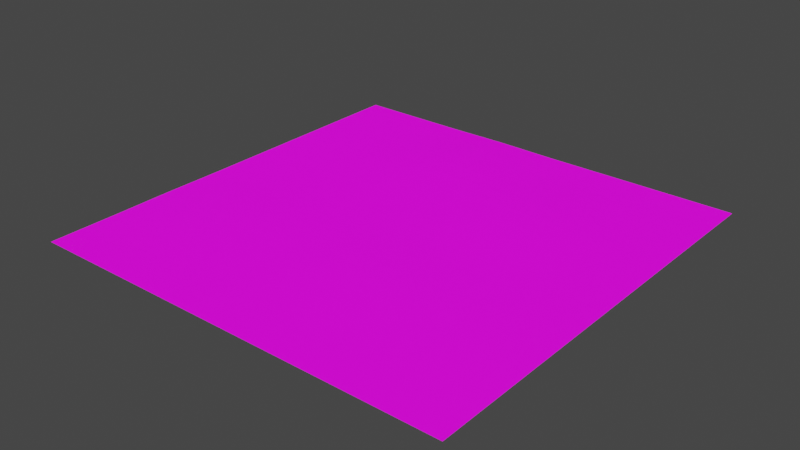 # Source: ground.blend  (saved by Blender 3.2.14; exported with 4.5.12 LTS)
import bpy
from mathutils import Matrix  # noqa: F401  (used for matrix-valued properties, if any)

bpy.ops.wm.read_factory_settings(use_empty=True)
scene = bpy.context.scene
scene.name = 'Scene'

# ---- collections
col_collection = bpy.data.collections.new('Collection'); scene.collection.children.link(col_collection)

# ---- images (referenced by path relative to the original .blend; pixels are not part of the script)
import os
ASSET_DIR = os.environ.get("B2B_ASSET_DIR", "")  # directory of the original .blend (textures are referenced by path, not embedded)
HERE = os.path.dirname(os.path.abspath(__file__))  # packed textures are extracted next to this script under _unpacked/

def load_image(name, relpath, width, height, colorspace="sRGB"):
    """Load a texture the original file referenced (path relative to the .blend, or extracted next to this script)."""
    p = next((c for c in (os.path.join(HERE, relpath), os.path.join(ASSET_DIR, relpath)) if relpath and os.path.exists(c)), "")
    if p:
        img = bpy.data.images.load(p, check_existing=True)
        img.name = name
    else:  # same state as the original file: an image datablock whose file is absent (Cycles renders it pink)
        img = bpy.data.images.new(name, width, height)
        img.source = "FILE"
        img.filepath = "//" + (relpath or name)
    img.colorspace_settings.name = colorspace
    return img
img_soil_base_png = load_image('soil_base.png', 'soil_base.png', 1024, 1024, 'sRGB')
img_soil_normal_png = load_image('soil_normal.png', 'soil_normal.png', 1024, 1024, 'sRGB')

# ---- materials (node trees are filled in below, after node groups)
mat_dust = bpy.data.materials.new('Dust')
mat_dust.use_transparent_shadow = False

# ---- material node trees
mat_dust.use_nodes = True; mat_dust.node_tree.nodes.clear()
_N = mat_dust.node_tree.nodes; _L = mat_dust.node_tree.links
n0 = _N.new('ShaderNodeBsdfPrincipled'); n0.name = 'Principled BSDF'; n0.location = (10, 300)
n0.distribution = 'GGX'
n0.subsurface_method = 'RANDOM_WALK_SKIN'
n0.inputs[2].default_value = 0.9333
n0.inputs[3].default_value = 1.45
n0.inputs[13].default_value = 0.1583
n0.inputs[27].default_value = (0.0, 0.0, 0.0, 1.0)
n0.inputs[28].default_value = 1.0
n1 = _N.new('ShaderNodeOutputMaterial'); n1.name = 'Material Output'; n1.location = (300, 300)
n2 = _N.new('ShaderNodeTexImage'); n2.name = 'Image Texture'; n2.location = (-280, 280)
n2.image = img_soil_base_png
n3 = _N.new('ShaderNodeNormalMap'); n3.name = 'Normal Map'; n3.location = (-331, -92)
n4 = _N.new('ShaderNodeTexImage'); n4.name = 'Image Texture.001'; n4.location = (-783, -55)
n4.image = img_soil_normal_png
_L.new(n0.outputs[0], n1.inputs[0])
_L.new(n2.outputs[0], n0.inputs[0])
_L.new(n4.outputs[0], n3.inputs[1])
_L.new(n3.outputs[0], n0.inputs[5])
n1.is_active_output = True

# ---- world
world_world = bpy.data.worlds.new('World'); scene.world = world_world
world_world.use_nodes = True; world_world.node_tree.nodes.clear()
_N = world_world.node_tree.nodes; _L = world_world.node_tree.links
n0 = _N.new('ShaderNodeOutputWorld'); n0.name = 'World Output'; n0.location = (300, 300)
n1 = _N.new('ShaderNodeBackground'); n1.name = 'Background'; n1.location = (10, 300)
n1.inputs[0].default_value = (0.05088, 0.05088, 0.05088, 1.0)
_L.new(n1.outputs[0], n0.inputs[0])
n0.is_active_output = True
world_world.color = (0.05088, 0.05088, 0.05088)
world_world.use_sun_shadow = False
world_world.sun_shadow_jitter_overblur = 0.0

# ---- meshes
me_ground = bpy.data.meshes.new('ground')
me_ground.from_pydata([(-20.0, -20.0, 0.0), (-16.0, -20.0, 0.0), (-12.0, -20.0, 0.0), (-8.0, -20.0, 0.0), (-4.0, -20.0, 0.0), (-7.882e-09, -20.0, 0.0), (4.0, -20.0, 0.0), (8.0, -20.0, 0.0), (12.0, -20.0, 0.0), (16.0, -20.0, 0.0), (20.0, -20.0, 0.0), (-20.0, -16.0, 0.0), (-16.0, -16.0, 0.008492), (-12.0, -16.0, 0.03303), (-8.0, -16.0, 0.008492), (-4.0, -16.0, 0.0), (-7.882e-09, -16.0, 0.003882), (4.0, -16.0, 0.007633), (8.0, -16.0, -0.01604), (12.0, -16.0, -0.004312), (16.0, -16.0, 0.0), (20.0, -16.0, 0.0), (-20.0, -12.0, 0.008492), (-16.0, -12.0, 0.1389), (-12.0, -12.0, 0.2281), (-8.0, -12.0, 0.1389), (-4.0, -12.0, 0.01669), (-7.882e-09, -12.0, 0.1098), (4.0, -12.0, 0.1537), (8.0, -12.0, 0.06769), (12.0, -12.0, -0.01604), (16.0, -12.0, 0.0), (20.0, -12.0, 0.0), (-20.0, -8.0, 0.03303), (-16.0, -8.0, 0.2281), (-12.0, -8.0, 0.3568), (-8.0, -8.0, 0.2281), (-4.0, -8.0, 0.0649), (-7.882e-09, -8.0, 0.1958), (4.0, -8.0, 0.278), (8.0, -8.0, 0.1417), (12.0, -8.0, -0.004387), (16.0, -8.0, 0.0), (20.0, -8.0, 0.0), (-20.0, -4.0, 0.008492), (-16.0, -4.0, 0.1389), (-12.0, -4.0, 0.2281), (-8.0, -4.0, 0.1389), (-4.0, -4.0, 0.01669), (-7.882e-09, -4.0, 0.1298), (4.0, -4.0, 0.1659), (8.0, -4.0, 0.01339), (12.0, -4.0, -0.09257), (16.0, -4.0, -0.02999), (20.0, -4.0, 0.0), (-20.0, -4.256e-07, 0.0), (-16.0, -4.256e-07, 0.008492), (-12.0, -4.256e-07, 0.03303), (-8.0, -4.256e-07, 0.008492), (-4.0, -4.256e-07, 0.0), (-7.882e-09, -4.256e-07, 0.008196), (4.0, -4.256e-07, 0.006575), (8.0, -4.256e-07, -0.1111), (12.0, -4.256e-07, -0.1514), (16.0, -4.256e-07, -0.05747), (20.0, -4.256e-07, 0.0), (-20.0, 4.0, 0.0), (-16.0, 4.0, 0.0), (-12.0, 4.0, 0.0), (-8.0, 4.0, 0.01402), (-4.0, 4.0, 0.05451), (-7.882e-09, 4.0, 0.09426), (4.0, 4.0, 0.2282), (8.0, 4.0, 0.1618), (12.0, 4.0, -0.01619), (16.0, 4.0, -0.02999), (20.0, 4.0, 0.0), (-20.0, 8.0, 0.0), (-16.0, 8.0, 0.0), (-12.0, 8.0, 0.01402), (-8.0, 8.0, 0.2293), (-4.0, 8.0, 0.3764), (-7.882e-09, 8.0, 0.3828), (4.0, 8.0, 0.4192), (8.0, 8.0, 0.3933), (12.0, 8.0, 0.1418), (16.0, 8.0, 0.0), (20.0, 8.0, 0.0), (-20.0, 12.0, 0.0), (-16.0, 12.0, 0.0), (-12.0, 12.0, 0.05451), (-8.0, 12.0, 0.3764), (-4.0, 12.0, 0.5889), (-7.882e-09, 12.0, 0.4562), (4.0, 12.0, 0.3126), (8.0, 12.0, 0.2581), (12.0, 12.0, 0.08024), (16.0, 12.0, 0.0), (20.0, 12.0, 0.0), (-20.0, 16.0, 0.0), (-16.0, 16.0, 0.0), (-12.0, 16.0, 0.01402), (-8.0, 16.0, 0.2293), (-4.0, 16.0, 0.3764), (-7.882e-09, 16.0, 0.2293), (4.0, 16.0, 0.04618), (8.0, 16.0, 0.03216), (12.0, 16.0, 0.0), (16.0, 16.0, 0.0), (20.0, 16.0, 0.0), (-20.0, 20.0, 0.0), (-16.0, 20.0, 0.0), (-12.0, 20.0, 0.0), (-8.0, 20.0, 0.01402), (-4.0, 20.0, 0.05451), (-7.882e-09, 20.0, 0.01402), (4.0, 20.0, 0.0), (8.0, 20.0, 0.0), (12.0, 20.0, 0.0), (16.0, 20.0, 0.0), (20.0, 20.0, 0.0), (-20.0, -18.0, 0.0), (-18.0, -20.0, 0.0), (-16.0, -18.0, 0.0), (-18.0, -16.0, 0.0), (-14.0, -20.0, 0.0), (-12.0, -18.0, 0.0), (-14.0, -16.0, 0.02529), (-10.0, -20.0, 0.0), (-8.0, -18.0, 0.0), (-10.0, -16.0, 0.02529), (-6.0, -20.0, 0.0), (-4.0, -18.0, 0.0), (-6.0, -16.0, 0.0), (-2.0, -20.0, 0.0), (-7.882e-09, -18.0, 0.0), (-2.0, -16.0, 0.0), (2.0, -20.0, 0.0), (4.0, -18.0, -0.005854), (2.0, -16.0, 0.009769), (6.0, -20.0, 0.0), (8.0, -18.0, -0.005854), (6.0, -16.0, -0.003666), (10.0, -20.0, 0.0), (12.0, -18.0, 0.0), (10.0, -16.0, -0.01463), (14.0, -20.0, 0.0), (16.0, -18.0, 0.0), (14.0, -16.0, 0.0), (18.0, -20.0, 0.0), (20.0, -18.0, 0.0), (18.0, -16.0, 0.0), (-20.0, -14.0, 0.0), (-16.0, -14.0, 0.0631), (-18.0, -12.0, 0.0631), (-12.0, -14.0, 0.1209), (-14.0, -12.0, 0.2029), (-8.0, -14.0, 0.0631), (-10.0, -12.0, 0.2029), (-4.0, -14.0, 0.0), (-6.0, -12.0, 0.0631), (-7.882e-09, -14.0, 0.04625), (-2.0, -12.0, 0.05504), (4.0, -14.0, 0.06951), (2.0, -12.0, 0.1487), (8.0, -14.0, 0.01374), (6.0, -12.0, 0.1217), (12.0, -14.0, -0.01463), (10.0, -12.0, 0.01374), (16.0, -14.0, 0.0), (14.0, -12.0, -0.005854), (20.0, -14.0, 0.0), (18.0, -12.0, 0.0), (-20.0, -10.0, 0.02529), (-16.0, -10.0, 0.2029), (-18.0, -8.0, 0.1209), (-12.0, -10.0, 0.3187), (-14.0, -8.0, 0.3187), (-8.0, -10.0, 0.2029), (-10.0, -8.0, 0.3187), (-4.0, -10.0, 0.0497), (-6.0, -8.0, 0.1209), (-7.882e-09, -10.0, 0.1677), (-2.0, -8.0, 0.1108), (4.0, -10.0, 0.2334), (2.0, -8.0, 0.2603), (8.0, -10.0, 0.1217), (6.0, -8.0, 0.2294), (12.0, -10.0, -0.003666), (10.0, -8.0, 0.05382), (16.0, -10.0, 0.0), (14.0, -8.0, -0.00989), (20.0, -10.0, 0.0), (18.0, -8.0, 0.0), (-20.0, -6.0, 0.02529), (-16.0, -6.0, 0.2029), (-18.0, -4.0, 0.0631), (-12.0, -6.0, 0.3187), (-14.0, -4.0, 0.2029), (-8.0, -6.0, 0.2029), (-10.0, -4.0, 0.2029), (-4.0, -6.0, 0.0497), (-6.0, -4.0, 0.0631), (-7.882e-09, -6.0, 0.1812), (-2.0, -4.0, 0.0609), (4.0, -6.0, 0.2515), (2.0, -4.0, 0.1772), (8.0, -6.0, 0.09907), (6.0, -4.0, 0.1018), (12.0, -6.0, -0.03985), (10.0, -4.0, -0.06214), (16.0, -6.0, -0.008861), (14.0, -4.0, -0.06603), (20.0, -6.0, 0.0), (18.0, -4.0, -0.004036), (-20.0, -2.0, 0.0), (-16.0, -2.0, 0.0631), (-18.0, -4.256e-07, 0.0), (-12.0, -2.0, 0.1209), (-14.0, -4.256e-07, 0.02529), (-8.0, -2.0, 0.0631), (-10.0, -4.256e-07, 0.02529), (-4.0, -2.0, 0.0), (-6.0, -4.256e-07, 0.0), (-7.882e-09, -2.0, 0.0609), (-2.0, -4.256e-07, 0.0), (4.0, -2.0, 0.06123), (2.0, -4.256e-07, 0.01951), (8.0, -2.0, -0.08062), (6.0, -4.256e-07, -0.04198), (12.0, -2.0, -0.1357), (10.0, -4.256e-07, -0.1588), (16.0, -2.0, -0.04962), (14.0, -4.256e-07, -0.1084), (20.0, -2.0, 0.0), (18.0, -4.256e-07, -0.0157), (-20.0, 2.0, 0.0), (-16.0, 2.0, 0.0), (-18.0, 4.0, 0.0), (-12.0, 2.0, 0.0), (-14.0, 4.0, 0.0), (-8.0, 2.0, 0.0), (-10.0, 4.0, 0.0), (-4.0, 2.0, 0.0), (-6.0, 4.0, 0.04174), (-7.882e-09, 2.0, 0.02371), (-2.0, 4.0, 0.05254), (4.0, 2.0, 0.08317), (2.0, 4.0, 0.1726), (8.0, 2.0, -0.002849), (6.0, 4.0, 0.2242), (12.0, 2.0, -0.112), (10.0, 4.0, 0.06835), (16.0, 2.0, -0.04962), (14.0, 4.0, -0.05523), (20.0, 2.0, 0.0), (18.0, 4.0, -0.004036), (-20.0, 6.0, 0.0), (-16.0, 6.0, 0.0), (-18.0, 8.0, 0.0), (-12.0, 6.0, 0.0), (-14.0, 8.0, 0.0), (-8.0, 6.0, 0.1041), (-10.0, 8.0, 0.1041), (-4.0, 6.0, 0.1996), (-6.0, 8.0, 0.335), (-7.882e-09, 6.0, 0.2369), (-2.0, 8.0, 0.3767), (4.0, 6.0, 0.3542), (2.0, 8.0, 0.3941), (8.0, 6.0, 0.3136), (6.0, 8.0, 0.4498), (12.0, 6.0, 0.08317), (10.0, 8.0, 0.2744), (16.0, 6.0, -0.008861), (14.0, 8.0, 0.03796), (20.0, 6.0, 0.0), (18.0, 8.0, 0.0), (-20.0, 10.0, 0.0), (-16.0, 10.0, 0.0), (-18.0, 12.0, 0.0), (-12.0, 10.0, 0.04174), (-14.0, 12.0, 0.0), (-8.0, 10.0, 0.335), (-10.0, 12.0, 0.1996), (-4.0, 10.0, 0.526), (-6.0, 12.0, 0.526), (-7.882e-09, 10.0, 0.4672), (-2.0, 12.0, 0.5364), (4.0, 10.0, 0.4047), (2.0, 12.0, 0.376), (8.0, 10.0, 0.363), (6.0, 12.0, 0.29), (12.0, 10.0, 0.1328), (10.0, 12.0, 0.1767), (16.0, 10.0, 0.0), (14.0, 12.0, 0.0108), (20.0, 10.0, 0.0), (18.0, 12.0, 0.0), (-20.0, 14.0, 0.0), (-16.0, 14.0, 0.0), (-18.0, 16.0, 0.0), (-12.0, 14.0, 0.04174), (-14.0, 16.0, 0.0), (-8.0, 14.0, 0.335), (-10.0, 16.0, 0.1041), (-4.0, 14.0, 0.526), (-6.0, 16.0, 0.335), (-7.882e-09, 14.0, 0.3585), (-2.0, 16.0, 0.335), (4.0, 14.0, 0.1745), (2.0, 16.0, 0.1149), (8.0, 14.0, 0.1328), (6.0, 16.0, 0.042), (12.0, 14.0, 0.02371), (10.0, 16.0, 0.0108), (16.0, 14.0, 0.0), (14.0, 16.0, 0.0), (20.0, 14.0, 0.0), (18.0, 16.0, 0.0), (-20.0, 18.0, 0.0), (-16.0, 18.0, 0.0), (-18.0, 20.0, 0.0), (-12.0, 18.0, 0.0), (-14.0, 20.0, 0.0), (-8.0, 18.0, 0.1041), (-10.0, 20.0, 0.0), (-4.0, 18.0, 0.1996), (-6.0, 20.0, 0.04174), (-7.882e-09, 18.0, 0.1041), (-2.0, 20.0, 0.04174), (4.0, 18.0, 0.0), (2.0, 20.0, 0.0), (8.0, 18.0, 0.0), (6.0, 20.0, 0.0), (12.0, 18.0, 0.0), (10.0, 20.0, 0.0), (16.0, 18.0, 0.0), (14.0, 20.0, 0.0), (20.0, 18.0, 0.0), (18.0, 20.0, 0.0), (18.0, 18.0, 0.0), (14.0, 18.0, 0.0), (10.0, 18.0, 0.0), (6.0, 18.0, 0.0), (2.0, 18.0, 0.03077), (-2.0, 18.0, 0.1723), (-6.0, 18.0, 0.1723), (-10.0, 18.0, 0.03077), (-14.0, 18.0, 0.0), (-18.0, 18.0, 0.0), (18.0, 14.0, 0.0), (14.0, 14.0, 0.0), (10.0, 14.0, 0.08024), (6.0, 14.0, 0.1538), (2.0, 14.0, 0.2524), (-2.0, 14.0, 0.4711), (-6.0, 14.0, 0.4711), (-10.0, 14.0, 0.1723), (-14.0, 14.0, 0.0), (-18.0, 14.0, 0.0), (18.0, 10.0, 0.0), (14.0, 10.0, 0.03216), (10.0, 10.0, 0.2581), (6.0, 10.0, 0.4052), (2.0, 10.0, 0.4301), (-2.0, 10.0, 0.5028), (-6.0, 10.0, 0.4711), (-10.0, 10.0, 0.1723), (-14.0, 10.0, 0.0), (-18.0, 10.0, 0.0), (18.0, 6.0, 0.0), (14.0, 6.0, 0.002173), (10.0, 6.0, 0.2007), (6.0, 6.0, 0.3754), (2.0, 6.0, 0.2888), (-2.0, 6.0, 0.2044), (-6.0, 6.0, 0.1723), (-10.0, 6.0, 0.03077), (-14.0, 6.0, 0.0), (-18.0, 6.0, 0.0), (18.0, 2.0, -0.01202), (14.0, 2.0, -0.09645), (10.0, 2.0, -0.07118), (6.0, 2.0, 0.05737), (2.0, 2.0, 0.06822), (-2.0, 2.0, 0.0), (-6.0, 2.0, 0.0), (-10.0, 2.0, 0.0), (-14.0, 2.0, 0.0), (-18.0, 2.0, 0.0), (18.0, -2.0, -0.01202), (14.0, -2.0, -0.09645), (10.0, -2.0, -0.1354), (6.0, -2.0, -0.003336), (2.0, -2.0, 0.08678), (-2.0, -2.0, 0.018), (-6.0, -2.0, 0.01864), (-10.0, -2.0, 0.1044), (-14.0, -2.0, 0.1044), (-18.0, -2.0, 0.01864), (18.0, -6.0, 0.0), (14.0, -6.0, -0.03195), (10.0, -6.0, 0.01101), (6.0, -6.0, 0.1925), (2.0, -6.0, 0.2432), (-2.0, -6.0, 0.0988), (-6.0, -6.0, 0.1044), (-10.0, -6.0, 0.2854), (-14.0, -6.0, 0.2854), (-18.0, -6.0, 0.1044), (18.0, -10.0, 0.0), (14.0, -10.0, -0.00765), (10.0, -10.0, 0.04773), (6.0, -10.0, 0.1925), (2.0, -10.0, 0.2224), (-2.0, -10.0, 0.09309), (-6.0, -10.0, 0.1044), (-10.0, -10.0, 0.2854), (-14.0, -10.0, 0.2854), (-18.0, -10.0, 0.1044), (18.0, -14.0, 0.0), (14.0, -14.0, -0.001958), (10.0, -14.0, -0.01426), (6.0, -14.0, 0.04773), (2.0, -14.0, 0.06847), (-2.0, -14.0, 0.01603), (-6.0, -14.0, 0.01864), (-10.0, -14.0, 0.1044), (-14.0, -14.0, 0.1044), (-18.0, -14.0, 0.01864), (18.0, -18.0, 0.0), (14.0, -18.0, 0.0), (10.0, -18.0, -0.001958), (6.0, -18.0, -0.00765), (2.0, -18.0, -0.001958), (-2.0, -18.0, 0.0), (-6.0, -18.0, 0.0), (-10.0, -18.0, 0.0), (-14.0, -18.0, 0.0), (-18.0, -18.0, 0.0)], [], [(440, 123, 12, 124), (439, 126, 13, 127), (438, 129, 14, 130), (437, 132, 15, 133), (436, 135, 16, 136), (435, 138, 17, 139), (434, 141, 18, 142), (433, 144, 19, 145), (432, 147, 20, 148), (431, 150, 21, 151), (430, 153, 23, 154), (429, 155, 24, 156), (428, 157, 25, 158), (427, 159, 26, 160), (426, 161, 27, 162), (425, 163, 28, 164), (424, 165, 29, 166), (423, 167, 30, 168), (422, 169, 31, 170), (421, 171, 32, 172), (420, 174, 34, 175), (419, 176, 35, 177), (418, 178, 36, 179), (417, 180, 37, 181), (416, 182, 38, 183), (415, 184, 39, 185), (414, 186, 40, 187), (413, 188, 41, 189), (412, 190, 42, 191), (411, 192, 43, 193), (410, 195, 45, 196), (409, 197, 46, 198), (408, 199, 47, 200), (407, 201, 48, 202), (406, 203, 49, 204), (405, 205, 50, 206), (404, 207, 51, 208), (403, 209, 52, 210), (402, 211, 53, 212), (401, 213, 54, 214), (400, 216, 56, 217), (399, 218, 57, 219), (398, 220, 58, 221), (397, 222, 59, 223), (396, 224, 60, 225), (395, 226, 61, 227), (394, 228, 62, 229), (393, 230, 63, 231), (392, 232, 64, 233), (391, 234, 65, 235), (390, 237, 67, 238), (389, 239, 68, 240), (388, 241, 69, 242), (387, 243, 70, 244), (386, 245, 71, 246), (385, 247, 72, 248), (384, 249, 73, 250), (383, 251, 74, 252), (382, 253, 75, 254), (381, 255, 76, 256), (380, 258, 78, 259), (379, 260, 79, 261), (378, 262, 80, 263), (377, 264, 81, 265), (376, 266, 82, 267), (375, 268, 83, 269), (374, 270, 84, 271), (373, 272, 85, 273), (372, 274, 86, 275), (371, 276, 87, 277), (370, 279, 89, 280), (369, 281, 90, 282), (368, 283, 91, 284), (367, 285, 92, 286), (366, 287, 93, 288), (365, 289, 94, 290), (364, 291, 95, 292), (363, 293, 96, 294), (362, 295, 97, 296), (361, 297, 98, 298), (360, 300, 100, 301), (359, 302, 101, 303), (358, 304, 102, 305), (357, 306, 103, 307), (356, 308, 104, 309), (355, 310, 105, 311), (354, 312, 106, 313), (353, 314, 107, 315), (352, 316, 108, 317), (351, 318, 109, 319), (350, 321, 111, 322), (349, 323, 112, 324), (348, 325, 113, 326), (347, 327, 114, 328), (346, 329, 115, 330), (345, 331, 116, 332), (344, 333, 117, 334), (343, 335, 118, 336), (342, 337, 119, 338), (341, 339, 120, 340), (337, 341, 340, 119), (108, 319, 341, 337), (319, 109, 339, 341), (335, 342, 338, 118), (107, 317, 342, 335), (317, 108, 337, 342), (333, 343, 336, 117), (106, 315, 343, 333), (315, 107, 335, 343), (331, 344, 334, 116), (105, 313, 344, 331), (313, 106, 333, 344), (329, 345, 332, 115), (104, 311, 345, 329), (311, 105, 331, 345), (327, 346, 330, 114), (103, 309, 346, 327), (309, 104, 329, 346), (325, 347, 328, 113), (102, 307, 347, 325), (307, 103, 327, 347), (323, 348, 326, 112), (101, 305, 348, 323), (305, 102, 325, 348), (321, 349, 324, 111), (100, 303, 349, 321), (303, 101, 323, 349), (320, 350, 322, 110), (99, 301, 350, 320), (301, 100, 321, 350), (316, 351, 319, 108), (97, 298, 351, 316), (298, 98, 318, 351), (314, 352, 317, 107), (96, 296, 352, 314), (296, 97, 316, 352), (312, 353, 315, 106), (95, 294, 353, 312), (294, 96, 314, 353), (310, 354, 313, 105), (94, 292, 354, 310), (292, 95, 312, 354), (308, 355, 311, 104), (93, 290, 355, 308), (290, 94, 310, 355), (306, 356, 309, 103), (92, 288, 356, 306), (288, 93, 308, 356), (304, 357, 307, 102), (91, 286, 357, 304), (286, 92, 306, 357), (302, 358, 305, 101), (90, 284, 358, 302), (284, 91, 304, 358), (300, 359, 303, 100), (89, 282, 359, 300), (282, 90, 302, 359), (299, 360, 301, 99), (88, 280, 360, 299), (280, 89, 300, 360), (295, 361, 298, 97), (86, 277, 361, 295), (277, 87, 297, 361), (293, 362, 296, 96), (85, 275, 362, 293), (275, 86, 295, 362), (291, 363, 294, 95), (84, 273, 363, 291), (273, 85, 293, 363), (289, 364, 292, 94), (83, 271, 364, 289), (271, 84, 291, 364), (287, 365, 290, 93), (82, 269, 365, 287), (269, 83, 289, 365), (285, 366, 288, 92), (81, 267, 366, 285), (267, 82, 287, 366), (283, 367, 286, 91), (80, 265, 367, 283), (265, 81, 285, 367), (281, 368, 284, 90), (79, 263, 368, 281), (263, 80, 283, 368), (279, 369, 282, 89), (78, 261, 369, 279), (261, 79, 281, 369), (278, 370, 280, 88), (77, 259, 370, 278), (259, 78, 279, 370), (274, 371, 277, 86), (75, 256, 371, 274), (256, 76, 276, 371), (272, 372, 275, 85), (74, 254, 372, 272), (254, 75, 274, 372), (270, 373, 273, 84), (73, 252, 373, 270), (252, 74, 272, 373), (268, 374, 271, 83), (72, 250, 374, 268), (250, 73, 270, 374), (266, 375, 269, 82), (71, 248, 375, 266), (248, 72, 268, 375), (264, 376, 267, 81), (70, 246, 376, 264), (246, 71, 266, 376), (262, 377, 265, 80), (69, 244, 377, 262), (244, 70, 264, 377), (260, 378, 263, 79), (68, 242, 378, 260), (242, 69, 262, 378), (258, 379, 261, 78), (67, 240, 379, 258), (240, 68, 260, 379), (257, 380, 259, 77), (66, 238, 380, 257), (238, 67, 258, 380), (253, 381, 256, 75), (64, 235, 381, 253), (235, 65, 255, 381), (251, 382, 254, 74), (63, 233, 382, 251), (233, 64, 253, 382), (249, 383, 252, 73), (62, 231, 383, 249), (231, 63, 251, 383), (247, 384, 250, 72), (61, 229, 384, 247), (229, 62, 249, 384), (245, 385, 248, 71), (60, 227, 385, 245), (227, 61, 247, 385), (243, 386, 246, 70), (59, 225, 386, 243), (225, 60, 245, 386), (241, 387, 244, 69), (58, 223, 387, 241), (223, 59, 243, 387), (239, 388, 242, 68), (57, 221, 388, 239), (221, 58, 241, 388), (237, 389, 240, 67), (56, 219, 389, 237), (219, 57, 239, 389), (236, 390, 238, 66), (55, 217, 390, 236), (217, 56, 237, 390), (232, 391, 235, 64), (53, 214, 391, 232), (214, 54, 234, 391), (230, 392, 233, 63), (52, 212, 392, 230), (212, 53, 232, 392), (228, 393, 231, 62), (51, 210, 393, 228), (210, 52, 230, 393), (226, 394, 229, 61), (50, 208, 394, 226), (208, 51, 228, 394), (224, 395, 227, 60), (49, 206, 395, 224), (206, 50, 226, 395), (222, 396, 225, 59), (48, 204, 396, 222), (204, 49, 224, 396), (220, 397, 223, 58), (47, 202, 397, 220), (202, 48, 222, 397), (218, 398, 221, 57), (46, 200, 398, 218), (200, 47, 220, 398), (216, 399, 219, 56), (45, 198, 399, 216), (198, 46, 218, 399), (215, 400, 217, 55), (44, 196, 400, 215), (196, 45, 216, 400), (211, 401, 214, 53), (42, 193, 401, 211), (193, 43, 213, 401), (209, 402, 212, 52), (41, 191, 402, 209), (191, 42, 211, 402), (207, 403, 210, 51), (40, 189, 403, 207), (189, 41, 209, 403), (205, 404, 208, 50), (39, 187, 404, 205), (187, 40, 207, 404), (203, 405, 206, 49), (38, 185, 405, 203), (185, 39, 205, 405), (201, 406, 204, 48), (37, 183, 406, 201), (183, 38, 203, 406), (199, 407, 202, 47), (36, 181, 407, 199), (181, 37, 201, 407), (197, 408, 200, 46), (35, 179, 408, 197), (179, 36, 199, 408), (195, 409, 198, 45), (34, 177, 409, 195), (177, 35, 197, 409), (194, 410, 196, 44), (33, 175, 410, 194), (175, 34, 195, 410), (190, 411, 193, 42), (31, 172, 411, 190), (172, 32, 192, 411), (188, 412, 191, 41), (30, 170, 412, 188), (170, 31, 190, 412), (186, 413, 189, 40), (29, 168, 413, 186), (168, 30, 188, 413), (184, 414, 187, 39), (28, 166, 414, 184), (166, 29, 186, 414), (182, 415, 185, 38), (27, 164, 415, 182), (164, 28, 184, 415), (180, 416, 183, 37), (26, 162, 416, 180), (162, 27, 182, 416), (178, 417, 181, 36), (25, 160, 417, 178), (160, 26, 180, 417), (176, 418, 179, 35), (24, 158, 418, 176), (158, 25, 178, 418), (174, 419, 177, 34), (23, 156, 419, 174), (156, 24, 176, 419), (173, 420, 175, 33), (22, 154, 420, 173), (154, 23, 174, 420), (169, 421, 172, 31), (20, 151, 421, 169), (151, 21, 171, 421), (167, 422, 170, 30), (19, 148, 422, 167), (148, 20, 169, 422), (165, 423, 168, 29), (18, 145, 423, 165), (145, 19, 167, 423), (163, 424, 166, 28), (17, 142, 424, 163), (142, 18, 165, 424), (161, 425, 164, 27), (16, 139, 425, 161), (139, 17, 163, 425), (159, 426, 162, 26), (15, 136, 426, 159), (136, 16, 161, 426), (157, 427, 160, 25), (14, 133, 427, 157), (133, 15, 159, 427), (155, 428, 158, 24), (13, 130, 428, 155), (130, 14, 157, 428), (153, 429, 156, 23), (12, 127, 429, 153), (127, 13, 155, 429), (152, 430, 154, 22), (11, 124, 430, 152), (124, 12, 153, 430), (147, 431, 151, 20), (9, 149, 431, 147), (149, 10, 150, 431), (144, 432, 148, 19), (8, 146, 432, 144), (146, 9, 147, 432), (141, 433, 145, 18), (7, 143, 433, 141), (143, 8, 144, 433), (138, 434, 142, 17), (6, 140, 434, 138), (140, 7, 141, 434), (135, 435, 139, 16), (5, 137, 435, 135), (137, 6, 138, 435), (132, 436, 136, 15), (4, 134, 436, 132), (134, 5, 135, 436), (129, 437, 133, 14), (3, 131, 437, 129), (131, 4, 132, 437), (126, 438, 130, 13), (2, 128, 438, 126), (128, 3, 129, 438), (123, 439, 127, 12), (1, 125, 439, 123), (125, 2, 126, 439), (121, 440, 124, 11), (0, 122, 440, 121), (122, 1, 123, 440)])
_uv = me_ground.uv_layers.new(name='UVMap')
_uv.uv.foreach_set('vector', [-8.5, -8.5, -7.5, -8.5, -7.5, -7.5, -8.5, -7.5, -6.5, -8.5, -5.5, -8.5, -5.5, -7.5, -6.5, -7.5, -4.5, -8.5, -3.5, -8.5, -3.5, -7.5, -4.5, -7.5, -2.5, -8.5, -1.5, -8.5, -1.5, -7.5, -2.5, -7.5, -0.5, -8.5, 0.5, -8.5, 0.5, -7.5, -0.5, -7.5, 1.5, -8.5, 2.5, -8.5, 2.5, -7.5, 1.5, -7.5, 3.5, -8.5, 4.5, -8.5, 4.5, -7.5, 3.5, -7.5, 5.5, -8.5, 6.5, -8.5, 6.5, -7.5, 5.5, -7.5, 7.5, -8.5, 8.5, -8.5, 8.5, -7.5, 7.5, -7.5, 9.5, -8.5, 10.5, -8.5, 10.5, -7.5, 9.5, -7.5, -8.5, -6.5, -7.5, -6.5, -7.5, -5.5, -8.5, -5.5, -6.5, -6.5, -5.5, -6.5, -5.5, -5.5, -6.5, -5.5, -4.5, -6.5, -3.5, -6.5, -3.5, -5.5, -4.5, -5.5, -2.5, -6.5, -1.5, -6.5, -1.5, -5.5, -2.5, -5.5, -0.5, -6.5, 0.5, -6.5, 0.5, -5.5, -0.5, -5.5, 1.5, -6.5, 2.5, -6.5, 2.5, -5.5, 1.5, -5.5, 3.5, -6.5, 4.5, -6.5, 4.5, -5.5, 3.5, -5.5, 5.5, -6.5, 6.5, -6.5, 6.5, -5.5, 5.5, -5.5, 7.5, -6.5, 8.5, -6.5, 8.5, -5.5, 7.5, -5.5, 9.5, -6.5, 10.5, -6.5, 10.5, -5.5, 9.5, -5.5, -8.5, -4.5, -7.5, -4.5, -7.5, -3.5, -8.5, -3.5, -6.5, -4.5, -5.5, -4.5, -5.5, -3.5, -6.5, -3.5, -4.5, -4.5, -3.5, -4.5, -3.5, -3.5, -4.5, -3.5, -2.5, -4.5, -1.5, -4.5, -1.5, -3.5, -2.5, -3.5, -0.5, -4.5, 0.5, -4.5, 0.5, -3.5, -0.5, -3.5, 1.5, -4.5, 2.5, -4.5, 2.5, -3.5, 1.5, -3.5, 3.5, -4.5, 4.5, -4.5, 4.5, -3.5, 3.5, -3.5, 5.5, -4.5, 6.5, -4.5, 6.5, -3.5, 5.5, -3.5, 7.5, -4.5, 8.5, -4.5, 8.5, -3.5, 7.5, -3.5, 9.5, -4.5, 10.5, -4.5, 10.5, -3.5, 9.5, -3.5, -8.5, -2.5, -7.5, -2.5, -7.5, -1.5, -8.5, -1.5, -6.5, -2.5, -5.5, -2.5, -5.5, -1.5, -6.5, -1.5, -4.5, -2.5, -3.5, -2.5, -3.5, -1.5, -4.5, -1.5, -2.5, -2.5, -1.5, -2.5, -1.5, -1.5, -2.5, -1.5, -0.5, -2.5, 0.5, -2.5, 0.5, -1.5, -0.5, -1.5, 1.5, -2.5, 2.5, -2.5, 2.5, -1.5, 1.5, -1.5, 3.5, -2.5, 4.5, -2.5, 4.5, -1.5, 3.5, -1.5, 5.5, -2.5, 6.5, -2.5, 6.5, -1.5, 5.5, -1.5, 7.5, -2.5, 8.5, -2.5, 8.5, -1.5, 7.5, -1.5, 9.5, -2.5, 10.5, -2.5, 10.5, -1.5, 9.5, -1.5, -8.5, -0.5, -7.5, -0.5, -7.5, 0.5, -8.5, 0.5, -6.5, -0.5, -5.5, -0.5, -5.5, 0.5, -6.5, 0.5, -4.5, -0.5, -3.5, -0.5, -3.5, 0.5, -4.5, 0.5, -2.5, -0.5, -1.5, -0.5, -1.5, 0.5, -2.5, 0.5, -0.5, -0.5, 0.5, -0.5, 0.5, 0.5, -0.5, 0.5, 1.5, -0.5, 2.5, -0.5, 2.5, 0.5, 1.5, 0.5, 3.5, -0.5, 4.5, -0.5, 4.5, 0.5, 3.5, 0.5, 5.5, -0.5, 6.5, -0.5, 6.5, 0.5, 5.5, 0.5, 7.5, -0.5, 8.5, -0.5, 8.5, 0.5, 7.5, 0.5, 9.5, -0.5, 10.5, -0.5, 10.5, 0.5, 9.5, 0.5, -8.5, 1.5, -7.5, 1.5, -7.5, 2.5, -8.5, 2.5, -6.5, 1.5, -5.5, 1.5, -5.5, 2.5, -6.5, 2.5, -4.5, 1.5, -3.5, 1.5, -3.5, 2.5, -4.5, 2.5, -2.5, 1.5, -1.5, 1.5, -1.5, 2.5, -2.5, 2.5, -0.5, 1.5, 0.5, 1.5, 0.5, 2.5, -0.5, 2.5, 1.5, 1.5, 2.5, 1.5, 2.5, 2.5, 1.5, 2.5, 3.5, 1.5, 4.5, 1.5, 4.5, 2.5, 3.5, 2.5, 5.5, 1.5, 6.5, 1.5, 6.5, 2.5, 5.5, 2.5, 7.5, 1.5, 8.5, 1.5, 8.5, 2.5, 7.5, 2.5, 9.5, 1.5, 10.5, 1.5, 10.5, 2.5, 9.5, 2.5, -8.5, 3.5, -7.5, 3.5, -7.5, 4.5, -8.5, 4.5, -6.5, 3.5, -5.5, 3.5, -5.5, 4.5, -6.5, 4.5, -4.5, 3.5, -3.5, 3.5, -3.5, 4.5, -4.5, 4.5, -2.5, 3.5, -1.5, 3.5, -1.5, 4.5, -2.5, 4.5, -0.5, 3.5, 0.5, 3.5, 0.5, 4.5, -0.5, 4.5, 1.5, 3.5, 2.5, 3.5, 2.5, 4.5, 1.5, 4.5, 3.5, 3.5, 4.5, 3.5, 4.5, 4.5, 3.5, 4.5, 5.5, 3.5, 6.5, 3.5, 6.5, 4.5, 5.5, 4.5, 7.5, 3.5, 8.5, 3.5, 8.5, 4.5, 7.5, 4.5, 9.5, 3.5, 10.5, 3.5, 10.5, 4.5, 9.5, 4.5, -8.5, 5.5, -7.5, 5.5, -7.5, 6.5, -8.5, 6.5, -6.5, 5.5, -5.5, 5.5, -5.5, 6.5, -6.5, 6.5, -4.5, 5.5, -3.5, 5.5, -3.5, 6.5, -4.5, 6.5, -2.5, 5.5, -1.5, 5.5, -1.5, 6.5, -2.5, 6.5, -0.5, 5.5, 0.5, 5.5, 0.5, 6.5, -0.5, 6.5, 1.5, 5.5, 2.5, 5.5, 2.5, 6.5, 1.5, 6.5, 3.5, 5.5, 4.5, 5.5, 4.5, 6.5, 3.5, 6.5, 5.5, 5.5, 6.5, 5.5, 6.5, 6.5, 5.5, 6.5, 7.5, 5.5, 8.5, 5.5, 8.5, 6.5, 7.5, 6.5, 9.5, 5.5, 10.5, 5.5, 10.5, 6.5, 9.5, 6.5, -8.5, 7.5, -7.5, 7.5, -7.5, 8.5, -8.5, 8.5, -6.5, 7.5, -5.5, 7.5, -5.5, 8.5, -6.5, 8.5, -4.5, 7.5, -3.5, 7.5, -3.5, 8.5, -4.5, 8.5, -2.5, 7.5, -1.5, 7.5, -1.5, 8.5, -2.5, 8.5, -0.5, 7.5, 0.5, 7.5, 0.5, 8.5, -0.5, 8.5, 1.5, 7.5, 2.5, 7.5, 2.5, 8.5, 1.5, 8.5, 3.5, 7.5, 4.5, 7.5, 4.5, 8.5, 3.5, 8.5, 5.5, 7.5, 6.5, 7.5, 6.5, 8.5, 5.5, 8.5, 7.5, 7.5, 8.5, 7.5, 8.5, 8.5, 7.5, 8.5, 9.5, 7.5, 10.5, 7.5, 10.5, 8.5, 9.5, 8.5, -8.5, 9.5, -7.5, 9.5, -7.5, 10.5, -8.5, 10.5, -6.5, 9.5, -5.5, 9.5, -5.5, 10.5, -6.5, 10.5, -4.5, 9.5, -3.5, 9.5, -3.5, 10.5, -4.5, 10.5, -2.5, 9.5, -1.5, 9.5, -1.5, 10.5, -2.5, 10.5, -0.5, 9.5, 0.5, 9.5, 0.5, 10.5, -0.5, 10.5, 1.5, 9.5, 2.5, 9.5, 2.5, 10.5, 1.5, 10.5, 3.5, 9.5, 4.5, 9.5, 4.5, 10.5, 3.5, 10.5, 5.5, 9.5, 6.5, 9.5, 6.5, 10.5, 5.5, 10.5, 7.5, 9.5, 8.5, 9.5, 8.5, 10.5, 7.5, 10.5, 9.5, 9.5, 10.5, 9.5, 10.5, 10.5, 9.5, 10.5, 8.5, 9.5, 9.5, 9.5, 9.5, 10.5, 8.5, 10.5, 8.5, 8.5, 9.5, 8.5, 9.5, 9.5, 8.5, 9.5, 9.5, 8.5, 10.5, 8.5, 10.5, 9.5, 9.5, 9.5, 6.5, 9.5, 7.5, 9.5, 7.5, 10.5, 6.5, 10.5, 6.5, 8.5, 7.5, 8.5, 7.5, 9.5, 6.5, 9.5, 7.5, 8.5, 8.5, 8.5, 8.5, 9.5, 7.5, 9.5, 4.5, 9.5, 5.5, 9.5, 5.5, 10.5, 4.5, 10.5, 4.5, 8.5, 5.5, 8.5, 5.5, 9.5, 4.5, 9.5, 5.5, 8.5, 6.5, 8.5, 6.5, 9.5, 5.5, 9.5, 2.5, 9.5, 3.5, 9.5, 3.5, 10.5, 2.5, 10.5, 2.5, 8.5, 3.5, 8.5, 3.5, 9.5, 2.5, 9.5, 3.5, 8.5, 4.5, 8.5, 4.5, 9.5, 3.5, 9.5, 0.5, 9.5, 1.5, 9.5, 1.5, 10.5, 0.5, 10.5, 0.5, 8.5, 1.5, 8.5, 1.5, 9.5, 0.5, 9.5, 1.5, 8.5, 2.5, 8.5, 2.5, 9.5, 1.5, 9.5, -1.5, 9.5, -0.5, 9.5, -0.5, 10.5, -1.5, 10.5, -1.5, 8.5, -0.5, 8.5, -0.5, 9.5, -1.5, 9.5, -0.5, 8.5, 0.5, 8.5, 0.5, 9.5, -0.5, 9.5, -3.5, 9.5, -2.5, 9.5, -2.5, 10.5, -3.5, 10.5, -3.5, 8.5, -2.5, 8.5, -2.5, 9.5, -3.5, 9.5, -2.5, 8.5, -1.5, 8.5, -1.5, 9.5, -2.5, 9.5, -5.5, 9.5, -4.5, 9.5, -4.5, 10.5, -5.5, 10.5, -5.5, 8.5, -4.5, 8.5, -4.5, 9.5, -5.5, 9.5, -4.5, 8.5, -3.5, 8.5, -3.5, 9.5, -4.5, 9.5, -7.5, 9.5, -6.5, 9.5, -6.5, 10.5, -7.5, 10.5, -7.5, 8.5, -6.5, 8.5, -6.5, 9.5, -7.5, 9.5, -6.5, 8.5, -5.5, 8.5, -5.5, 9.5, -6.5, 9.5, -9.5, 9.5, -8.5, 9.5, -8.5, 10.5, -9.5, 10.5, -9.5, 8.5, -8.5, 8.5, -8.5, 9.5, -9.5, 9.5, -8.5, 8.5, -7.5, 8.5, -7.5, 9.5, -8.5, 9.5, 8.5, 7.5, 9.5, 7.5, 9.5, 8.5, 8.5, 8.5, 8.5, 6.5, 9.5, 6.5, 9.5, 7.5, 8.5, 7.5, 9.5, 6.5, 10.5, 6.5, 10.5, 7.5, 9.5, 7.5, 6.5, 7.5, 7.5, 7.5, 7.5, 8.5, 6.5, 8.5, 6.5, 6.5, 7.5, 6.5, 7.5, 7.5, 6.5, 7.5, 7.5, 6.5, 8.5, 6.5, 8.5, 7.5, 7.5, 7.5, 4.5, 7.5, 5.5, 7.5, 5.5, 8.5, 4.5, 8.5, 4.5, 6.5, 5.5, 6.5, 5.5, 7.5, 4.5, 7.5, 5.5, 6.5, 6.5, 6.5, 6.5, 7.5, 5.5, 7.5, 2.5, 7.5, 3.5, 7.5, 3.5, 8.5, 2.5, 8.5, 2.5, 6.5, 3.5, 6.5, 3.5, 7.5, 2.5, 7.5, 3.5, 6.5, 4.5, 6.5, 4.5, 7.5, 3.5, 7.5, 0.5, 7.5, 1.5, 7.5, 1.5, 8.5, 0.5, 8.5, 0.5, 6.5, 1.5, 6.5, 1.5, 7.5, 0.5, 7.5, 1.5, 6.5, 2.5, 6.5, 2.5, 7.5, 1.5, 7.5, -1.5, 7.5, -0.5, 7.5, -0.5, 8.5, -1.5, 8.5, -1.5, 6.5, -0.5, 6.5, -0.5, 7.5, -1.5, 7.5, -0.5, 6.5, 0.5, 6.5, 0.5, 7.5, -0.5, 7.5, -3.5, 7.5, -2.5, 7.5, -2.5, 8.5, -3.5, 8.5, -3.5, 6.5, -2.5, 6.5, -2.5, 7.5, -3.5, 7.5, -2.5, 6.5, -1.5, 6.5, -1.5, 7.5, -2.5, 7.5, -5.5, 7.5, -4.5, 7.5, -4.5, 8.5, -5.5, 8.5, -5.5, 6.5, -4.5, 6.5, -4.5, 7.5, -5.5, 7.5, -4.5, 6.5, -3.5, 6.5, -3.5, 7.5, -4.5, 7.5, -7.5, 7.5, -6.5, 7.5, -6.5, 8.5, -7.5, 8.5, -7.5, 6.5, -6.5, 6.5, -6.5, 7.5, -7.5, 7.5, -6.5, 6.5, -5.5, 6.5, -5.5, 7.5, -6.5, 7.5, -9.5, 7.5, -8.5, 7.5, -8.5, 8.5, -9.5, 8.5, -9.5, 6.5, -8.5, 6.5, -8.5, 7.5, -9.5, 7.5, -8.5, 6.5, -7.5, 6.5, -7.5, 7.5, -8.5, 7.5, 8.5, 5.5, 9.5, 5.5, 9.5, 6.5, 8.5, 6.5, 8.5, 4.5, 9.5, 4.5, 9.5, 5.5, 8.5, 5.5, 9.5, 4.5, 10.5, 4.5, 10.5, 5.5, 9.5, 5.5, 6.5, 5.5, 7.5, 5.5, 7.5, 6.5, 6.5, 6.5, 6.5, 4.5, 7.5, 4.5, 7.5, 5.5, 6.5, 5.5, 7.5, 4.5, 8.5, 4.5, 8.5, 5.5, 7.5, 5.5, 4.5, 5.5, 5.5, 5.5, 5.5, 6.5, 4.5, 6.5, 4.5, 4.5, 5.5, 4.5, 5.5, 5.5, 4.5, 5.5, 5.5, 4.5, 6.5, 4.5, 6.5, 5.5, 5.5, 5.5, 2.5, 5.5, 3.5, 5.5, 3.5, 6.5, 2.5, 6.5, 2.5, 4.5, 3.5, 4.5, 3.5, 5.5, 2.5, 5.5, 3.5, 4.5, 4.5, 4.5, 4.5, 5.5, 3.5, 5.5, 0.5, 5.5, 1.5, 5.5, 1.5, 6.5, 0.5, 6.5, 0.5, 4.5, 1.5, 4.5, 1.5, 5.5, 0.5, 5.5, 1.5, 4.5, 2.5, 4.5, 2.5, 5.5, 1.5, 5.5, -1.5, 5.5, -0.5, 5.5, -0.5, 6.5, -1.5, 6.5, -1.5, 4.5, -0.5, 4.5, -0.5, 5.5, -1.5, 5.5, -0.5, 4.5, 0.5, 4.5, 0.5, 5.5, -0.5, 5.5, -3.5, 5.5, -2.5, 5.5, -2.5, 6.5, -3.5, 6.5, -3.5, 4.5, -2.5, 4.5, -2.5, 5.5, -3.5, 5.5, -2.5, 4.5, -1.5, 4.5, -1.5, 5.5, -2.5, 5.5, -5.5, 5.5, -4.5, 5.5, -4.5, 6.5, -5.5, 6.5, -5.5, 4.5, -4.5, 4.5, -4.5, 5.5, -5.5, 5.5, -4.5, 4.5, -3.5, 4.5, -3.5, 5.5, -4.5, 5.5, -7.5, 5.5, -6.5, 5.5, -6.5, 6.5, -7.5, 6.5, -7.5, 4.5, -6.5, 4.5, -6.5, 5.5, -7.5, 5.5, -6.5, 4.5, -5.5, 4.5, -5.5, 5.5, -6.5, 5.5, -9.5, 5.5, -8.5, 5.5, -8.5, 6.5, -9.5, 6.5, -9.5, 4.5, -8.5, 4.5, -8.5, 5.5, -9.5, 5.5, -8.5, 4.5, -7.5, 4.5, -7.5, 5.5, -8.5, 5.5, 8.5, 3.5, 9.5, 3.5, 9.5, 4.5, 8.5, 4.5, 8.5, 2.5, 9.5, 2.5, 9.5, 3.5, 8.5, 3.5, 9.5, 2.5, 10.5, 2.5, 10.5, 3.5, 9.5, 3.5, 6.5, 3.5, 7.5, 3.5, 7.5, 4.5, 6.5, 4.5, 6.5, 2.5, 7.5, 2.5, 7.5, 3.5, 6.5, 3.5, 7.5, 2.5, 8.5, 2.5, 8.5, 3.5, 7.5, 3.5, 4.5, 3.5, 5.5, 3.5, 5.5, 4.5, 4.5, 4.5, 4.5, 2.5, 5.5, 2.5, 5.5, 3.5, 4.5, 3.5, 5.5, 2.5, 6.5, 2.5, 6.5, 3.5, 5.5, 3.5, 2.5, 3.5, 3.5, 3.5, 3.5, 4.5, 2.5, 4.5, 2.5, 2.5, 3.5, 2.5, 3.5, 3.5, 2.5, 3.5, 3.5, 2.5, 4.5, 2.5, 4.5, 3.5, 3.5, 3.5, 0.5, 3.5, 1.5, 3.5, 1.5, 4.5, 0.5, 4.5, 0.5, 2.5, 1.5, 2.5, 1.5, 3.5, 0.5, 3.5, 1.5, 2.5, 2.5, 2.5, 2.5, 3.5, 1.5, 3.5, -1.5, 3.5, -0.5, 3.5, -0.5, 4.5, -1.5, 4.5, -1.5, 2.5, -0.5, 2.5, -0.5, 3.5, -1.5, 3.5, -0.5, 2.5, 0.5, 2.5, 0.5, 3.5, -0.5, 3.5, -3.5, 3.5, -2.5, 3.5, -2.5, 4.5, -3.5, 4.5, -3.5, 2.5, -2.5, 2.5, -2.5, 3.5, -3.5, 3.5, -2.5, 2.5, -1.5, 2.5, -1.5, 3.5, -2.5, 3.5, -5.5, 3.5, -4.5, 3.5, -4.5, 4.5, -5.5, 4.5, -5.5, 2.5, -4.5, 2.5, -4.5, 3.5, -5.5, 3.5, -4.5, 2.5, -3.5, 2.5, -3.5, 3.5, -4.5, 3.5, -7.5, 3.5, -6.5, 3.5, -6.5, 4.5, -7.5, 4.5, -7.5, 2.5, -6.5, 2.5, -6.5, 3.5, -7.5, 3.5, -6.5, 2.5, -5.5, 2.5, -5.5, 3.5, -6.5, 3.5, -9.5, 3.5, -8.5, 3.5, -8.5, 4.5, -9.5, 4.5, -9.5, 2.5, -8.5, 2.5, -8.5, 3.5, -9.5, 3.5, -8.5, 2.5, -7.5, 2.5, -7.5, 3.5, -8.5, 3.5, 8.5, 1.5, 9.5, 1.5, 9.5, 2.5, 8.5, 2.5, 8.5, 0.5, 9.5, 0.5, 9.5, 1.5, 8.5, 1.5, 9.5, 0.5, 10.5, 0.5, 10.5, 1.5, 9.5, 1.5, 6.5, 1.5, 7.5, 1.5, 7.5, 2.5, 6.5, 2.5, 6.5, 0.5, 7.5, 0.5, 7.5, 1.5, 6.5, 1.5, 7.5, 0.5, 8.5, 0.5, 8.5, 1.5, 7.5, 1.5, 4.5, 1.5, 5.5, 1.5, 5.5, 2.5, 4.5, 2.5, 4.5, 0.5, 5.5, 0.5, 5.5, 1.5, 4.5, 1.5, 5.5, 0.5, 6.5, 0.5, 6.5, 1.5, 5.5, 1.5, 2.5, 1.5, 3.5, 1.5, 3.5, 2.5, 2.5, 2.5, 2.5, 0.5, 3.5, 0.5, 3.5, 1.5, 2.5, 1.5, 3.5, 0.5, 4.5, 0.5, 4.5, 1.5, 3.5, 1.5, 0.5, 1.5, 1.5, 1.5, 1.5, 2.5, 0.5, 2.5, 0.5, 0.5, 1.5, 0.5, 1.5, 1.5, 0.5, 1.5, 1.5, 0.5, 2.5, 0.5, 2.5, 1.5, 1.5, 1.5, -1.5, 1.5, -0.5, 1.5, -0.5, 2.5, -1.5, 2.5, -1.5, 0.5, -0.5, 0.5, -0.5, 1.5, -1.5, 1.5, -0.5, 0.5, 0.5, 0.5, 0.5, 1.5, -0.5, 1.5, -3.5, 1.5, -2.5, 1.5, -2.5, 2.5, -3.5, 2.5, -3.5, 0.5, -2.5, 0.5, -2.5, 1.5, -3.5, 1.5, -2.5, 0.5, -1.5, 0.5, -1.5, 1.5, -2.5, 1.5, -5.5, 1.5, -4.5, 1.5, -4.5, 2.5, -5.5, 2.5, -5.5, 0.5, -4.5, 0.5, -4.5, 1.5, -5.5, 1.5, -4.5, 0.5, -3.5, 0.5, -3.5, 1.5, -4.5, 1.5, -7.5, 1.5, -6.5, 1.5, -6.5, 2.5, -7.5, 2.5, -7.5, 0.5, -6.5, 0.5, -6.5, 1.5, -7.5, 1.5, -6.5, 0.5, -5.5, 0.5, -5.5, 1.5, -6.5, 1.5, -9.5, 1.5, -8.5, 1.5, -8.5, 2.5, -9.5, 2.5, -9.5, 0.5, -8.5, 0.5, -8.5, 1.5, -9.5, 1.5, -8.5, 0.5, -7.5, 0.5, -7.5, 1.5, -8.5, 1.5, 8.5, -0.5, 9.5, -0.5, 9.5, 0.5, 8.5, 0.5, 8.5, -1.5, 9.5, -1.5, 9.5, -0.5, 8.5, -0.5, 9.5, -1.5, 10.5, -1.5, 10.5, -0.5, 9.5, -0.5, 6.5, -0.5, 7.5, -0.5, 7.5, 0.5, 6.5, 0.5, 6.5, -1.5, 7.5, -1.5, 7.5, -0.5, 6.5, -0.5, 7.5, -1.5, 8.5, -1.5, 8.5, -0.5, 7.5, -0.5, 4.5, -0.5, 5.5, -0.5, 5.5, 0.5, 4.5, 0.5, 4.5, -1.5, 5.5, -1.5, 5.5, -0.5, 4.5, -0.5, 5.5, -1.5, 6.5, -1.5, 6.5, -0.5, 5.5, -0.5, 2.5, -0.5, 3.5, -0.5, 3.5, 0.5, 2.5, 0.5, 2.5, -1.5, 3.5, -1.5, 3.5, -0.5, 2.5, -0.5, 3.5, -1.5, 4.5, -1.5, 4.5, -0.5, 3.5, -0.5, 0.5, -0.5, 1.5, -0.5, 1.5, 0.5, 0.5, 0.5, 0.5, -1.5, 1.5, -1.5, 1.5, -0.5, 0.5, -0.5, 1.5, -1.5, 2.5, -1.5, 2.5, -0.5, 1.5, -0.5, -1.5, -0.5, -0.5, -0.5, -0.5, 0.5, -1.5, 0.5, -1.5, -1.5, -0.5, -1.5, -0.5, -0.5, -1.5, -0.5, -0.5, -1.5, 0.5, -1.5, 0.5, -0.5, -0.5, -0.5, -3.5, -0.5, -2.5, -0.5, -2.5, 0.5, -3.5, 0.5, -3.5, -1.5, -2.5, -1.5, -2.5, -0.5, -3.5, -0.5, -2.5, -1.5, -1.5, -1.5, -1.5, -0.5, -2.5, -0.5, -5.5, -0.5, -4.5, -0.5, -4.5, 0.5, -5.5, 0.5, -5.5, -1.5, -4.5, -1.5, -4.5, -0.5, -5.5, -0.5, -4.5, -1.5, -3.5, -1.5, -3.5, -0.5, -4.5, -0.5, -7.5, -0.5, -6.5, -0.5, -6.5, 0.5, -7.5, 0.5, -7.5, -1.5, -6.5, -1.5, -6.5, -0.5, -7.5, -0.5, -6.5, -1.5, -5.5, -1.5, -5.5, -0.5, -6.5, -0.5, -9.5, -0.5, -8.5, -0.5, -8.5, 0.5, -9.5, 0.5, -9.5, -1.5, -8.5, -1.5, -8.5, -0.5, -9.5, -0.5, -8.5, -1.5, -7.5, -1.5, -7.5, -0.5, -8.5, -0.5, 8.5, -2.5, 9.5, -2.5, 9.5, -1.5, 8.5, -1.5, 8.5, -3.5, 9.5, -3.5, 9.5, -2.5, 8.5, -2.5, 9.5, -3.5, 10.5, -3.5, 10.5, -2.5, 9.5, -2.5, 6.5, -2.5, 7.5, -2.5, 7.5, -1.5, 6.5, -1.5, 6.5, -3.5, 7.5, -3.5, 7.5, -2.5, 6.5, -2.5, 7.5, -3.5, 8.5, -3.5, 8.5, -2.5, 7.5, -2.5, 4.5, -2.5, 5.5, -2.5, 5.5, -1.5, 4.5, -1.5, 4.5, -3.5, 5.5, -3.5, 5.5, -2.5, 4.5, -2.5, 5.5, -3.5, 6.5, -3.5, 6.5, -2.5, 5.5, -2.5, 2.5, -2.5, 3.5, -2.5, 3.5, -1.5, 2.5, -1.5, 2.5, -3.5, 3.5, -3.5, 3.5, -2.5, 2.5, -2.5, 3.5, -3.5, 4.5, -3.5, 4.5, -2.5, 3.5, -2.5, 0.5, -2.5, 1.5, -2.5, 1.5, -1.5, 0.5, -1.5, 0.5, -3.5, 1.5, -3.5, 1.5, -2.5, 0.5, -2.5, 1.5, -3.5, 2.5, -3.5, 2.5, -2.5, 1.5, -2.5, -1.5, -2.5, -0.5, -2.5, -0.5, -1.5, -1.5, -1.5, -1.5, -3.5, -0.5, -3.5, -0.5, -2.5, -1.5, -2.5, -0.5, -3.5, 0.5, -3.5, 0.5, -2.5, -0.5, -2.5, -3.5, -2.5, -2.5, -2.5, -2.5, -1.5, -3.5, -1.5, -3.5, -3.5, -2.5, -3.5, -2.5, -2.5, -3.5, -2.5, -2.5, -3.5, -1.5, -3.5, -1.5, -2.5, -2.5, -2.5, -5.5, -2.5, -4.5, -2.5, -4.5, -1.5, -5.5, -1.5, -5.5, -3.5, -4.5, -3.5, -4.5, -2.5, -5.5, -2.5, -4.5, -3.5, -3.5, -3.5, -3.5, -2.5, -4.5, -2.5, -7.5, -2.5, -6.5, -2.5, -6.5, -1.5, -7.5, -1.5, -7.5, -3.5, -6.5, -3.5, -6.5, -2.5, -7.5, -2.5, -6.5, -3.5, -5.5, -3.5, -5.5, -2.5, -6.5, -2.5, -9.5, -2.5, -8.5, -2.5, -8.5, -1.5, -9.5, -1.5, -9.5, -3.5, -8.5, -3.5, -8.5, -2.5, -9.5, -2.5, -8.5, -3.5, -7.5, -3.5, -7.5, -2.5, -8.5, -2.5, 8.5, -4.5, 9.5, -4.5, 9.5, -3.5, 8.5, -3.5, 8.5, -5.5, 9.5, -5.5, 9.5, -4.5, 8.5, -4.5, 9.5, -5.5, 10.5, -5.5, 10.5, -4.5, 9.5, -4.5, 6.5, -4.5, 7.5, -4.5, 7.5, -3.5, 6.5, -3.5, 6.5, -5.5, 7.5, -5.5, 7.5, -4.5, 6.5, -4.5, 7.5, -5.5, 8.5, -5.5, 8.5, -4.5, 7.5, -4.5, 4.5, -4.5, 5.5, -4.5, 5.5, -3.5, 4.5, -3.5, 4.5, -5.5, 5.5, -5.5, 5.5, -4.5, 4.5, -4.5, 5.5, -5.5, 6.5, -5.5, 6.5, -4.5, 5.5, -4.5, 2.5, -4.5, 3.5, -4.5, 3.5, -3.5, 2.5, -3.5, 2.5, -5.5, 3.5, -5.5, 3.5, -4.5, 2.5, -4.5, 3.5, -5.5, 4.5, -5.5, 4.5, -4.5, 3.5, -4.5, 0.5, -4.5, 1.5, -4.5, 1.5, -3.5, 0.5, -3.5, 0.5, -5.5, 1.5, -5.5, 1.5, -4.5, 0.5, -4.5, 1.5, -5.5, 2.5, -5.5, 2.5, -4.5, 1.5, -4.5, -1.5, -4.5, -0.5, -4.5, -0.5, -3.5, -1.5, -3.5, -1.5, -5.5, -0.5, -5.5, -0.5, -4.5, -1.5, -4.5, -0.5, -5.5, 0.5, -5.5, 0.5, -4.5, -0.5, -4.5, -3.5, -4.5, -2.5, -4.5, -2.5, -3.5, -3.5, -3.5, -3.5, -5.5, -2.5, -5.5, -2.5, -4.5, -3.5, -4.5, -2.5, -5.5, -1.5, -5.5, -1.5, -4.5, -2.5, -4.5, -5.5, -4.5, -4.5, -4.5, -4.5, -3.5, -5.5, -3.5, -5.5, -5.5, -4.5, -5.5, -4.5, -4.5, -5.5, -4.5, -4.5, -5.5, -3.5, -5.5, -3.5, -4.5, -4.5, -4.5, -7.5, -4.5, -6.5, -4.5, -6.5, -3.5, -7.5, -3.5, -7.5, -5.5, -6.5, -5.5, -6.5, -4.5, -7.5, -4.5, -6.5, -5.5, -5.5, -5.5, -5.5, -4.5, -6.5, -4.5, -9.5, -4.5, -8.5, -4.5, -8.5, -3.5, -9.5, -3.5, -9.5, -5.5, -8.5, -5.5, -8.5, -4.5, -9.5, -4.5, -8.5, -5.5, -7.5, -5.5, -7.5, -4.5, -8.5, -4.5, 8.5, -6.5, 9.5, -6.5, 9.5, -5.5, 8.5, -5.5, 8.5, -7.5, 9.5, -7.5, 9.5, -6.5, 8.5, -6.5, 9.5, -7.5, 10.5, -7.5, 10.5, -6.5, 9.5, -6.5, 6.5, -6.5, 7.5, -6.5, 7.5, -5.5, 6.5, -5.5, 6.5, -7.5, 7.5, -7.5, 7.5, -6.5, 6.5, -6.5, 7.5, -7.5, 8.5, -7.5, 8.5, -6.5, 7.5, -6.5, 4.5, -6.5, 5.5, -6.5, 5.5, -5.5, 4.5, -5.5, 4.5, -7.5, 5.5, -7.5, 5.5, -6.5, 4.5, -6.5, 5.5, -7.5, 6.5, -7.5, 6.5, -6.5, 5.5, -6.5, 2.5, -6.5, 3.5, -6.5, 3.5, -5.5, 2.5, -5.5, 2.5, -7.5, 3.5, -7.5, 3.5, -6.5, 2.5, -6.5, 3.5, -7.5, 4.5, -7.5, 4.5, -6.5, 3.5, -6.5, 0.5, -6.5, 1.5, -6.5, 1.5, -5.5, 0.5, -5.5, 0.5, -7.5, 1.5, -7.5, 1.5, -6.5, 0.5, -6.5, 1.5, -7.5, 2.5, -7.5, 2.5, -6.5, 1.5, -6.5, -1.5, -6.5, -0.5, -6.5, -0.5, -5.5, -1.5, -5.5, -1.5, -7.5, -0.5, -7.5, -0.5, -6.5, -1.5, -6.5, -0.5, -7.5, 0.5, -7.5, 0.5, -6.5, -0.5, -6.5, -3.5, -6.5, -2.5, -6.5, -2.5, -5.5, -3.5, -5.5, -3.5, -7.5, -2.5, -7.5, -2.5, -6.5, -3.5, -6.5, -2.5, -7.5, -1.5, -7.5, -1.5, -6.5, -2.5, -6.5, -5.5, -6.5, -4.5, -6.5, -4.5, -5.5, -5.5, -5.5, -5.5, -7.5, -4.5, -7.5, -4.5, -6.5, -5.5, -6.5, -4.5, -7.5, -3.5, -7.5, -3.5, -6.5, -4.5, -6.5, -7.5, -6.5, -6.5, -6.5, -6.5, -5.5, -7.5, -5.5, -7.5, -7.5, -6.5, -7.5, -6.5, -6.5, -7.5, -6.5, -6.5, -7.5, -5.5, -7.5, -5.5, -6.5, -6.5, -6.5, -9.5, -6.5, -8.5, -6.5, -8.5, -5.5, -9.5, -5.5, -9.5, -7.5, -8.5, -7.5, -8.5, -6.5, -9.5, -6.5, -8.5, -7.5, -7.5, -7.5, -7.5, -6.5, -8.5, -6.5, 8.5, -8.5, 9.5, -8.5, 9.5, -7.5, 8.5, -7.5, 8.5, -9.5, 9.5, -9.5, 9.5, -8.5, 8.5, -8.5, 9.5, -9.5, 10.5, -9.5, 10.5, -8.5, 9.5, -8.5, 6.5, -8.5, 7.5, -8.5, 7.5, -7.5, 6.5, -7.5, 6.5, -9.5, 7.5, -9.5, 7.5, -8.5, 6.5, -8.5, 7.5, -9.5, 8.5, -9.5, 8.5, -8.5, 7.5, -8.5, 4.5, -8.5, 5.5, -8.5, 5.5, -7.5, 4.5, -7.5, 4.5, -9.5, 5.5, -9.5, 5.5, -8.5, 4.5, -8.5, 5.5, -9.5, 6.5, -9.5, 6.5, -8.5, 5.5, -8.5, 2.5, -8.5, 3.5, -8.5, 3.5, -7.5, 2.5, -7.5, 2.5, -9.5, 3.5, -9.5, 3.5, -8.5, 2.5, -8.5, 3.5, -9.5, 4.5, -9.5, 4.5, -8.5, 3.5, -8.5, 0.5, -8.5, 1.5, -8.5, 1.5, -7.5, 0.5, -7.5, 0.5, -9.5, 1.5, -9.5, 1.5, -8.5, 0.5, -8.5, 1.5, -9.5, 2.5, -9.5, 2.5, -8.5, 1.5, -8.5, -1.5, -8.5, -0.5, -8.5, -0.5, -7.5, -1.5, -7.5, -1.5, -9.5, -0.5, -9.5, -0.5, -8.5, -1.5, -8.5, -0.5, -9.5, 0.5, -9.5, 0.5, -8.5, -0.5, -8.5, -3.5, -8.5, -2.5, -8.5, -2.5, -7.5, -3.5, -7.5, -3.5, -9.5, -2.5, -9.5, -2.5, -8.5, -3.5, -8.5, -2.5, -9.5, -1.5, -9.5, -1.5, -8.5, -2.5, -8.5, -5.5, -8.5, -4.5, -8.5, -4.5, -7.5, -5.5, -7.5, -5.5, -9.5, -4.5, -9.5, -4.5, -8.5, -5.5, -8.5, -4.5, -9.5, -3.5, -9.5, -3.5, -8.5, -4.5, -8.5, -7.5, -8.5, -6.5, -8.5, -6.5, -7.5, -7.5, -7.5, -7.5, -9.5, -6.5, -9.5, -6.5, -8.5, -7.5, -8.5, -6.5, -9.5, -5.5, -9.5, -5.5, -8.5, -6.5, -8.5, -9.5, -8.5, -8.5, -8.5, -8.5, -7.5, -9.5, -7.5, -9.5, -9.5, -8.5, -9.5, -8.5, -8.5, -9.5, -8.5, -8.5, -9.5, -7.5, -9.5, -7.5, -8.5, -8.5, -8.5])
me_ground.materials.append(mat_dust)
me_ground.update()

# ---- objects
ob_ground = bpy.data.objects.new('ground', me_ground)

# ---- transforms, parenting, visibility, modifiers, constraints
ob_ground.location = (0.0, 0.0, 0.0)

# ---- collection membership
col_collection.objects.link(ob_ground)

# ---- scene / render settings (as saved in the file)
scene.frame_start = 1; scene.frame_end = 250; scene.frame_set(1)
scene.render.engine = 'BLENDER_EEVEE_NEXT'
scene.cycles.sampling_pattern = 'TABULATED_SOBOL'
scene.cycles.use_light_tree = False
scene.view_settings.view_transform = 'Filmic'
bpy.context.view_layer.update()

# ---- added for rendering (the .blend has no active camera and no usable light): camera, sun
cam_auto = bpy.data.cameras.new('AutoCamera')
cam_auto.lens = 50.0
cam_auto.sensor_width = 36.0
cam_auto.clip_end = 1000.0
ob_auto_camera = bpy.data.objects.new('AutoCamera', cam_auto)
scene.collection.objects.link(ob_auto_camera)
ob_auto_camera.location = (52.3432, -62.8118, 42.0896)
ob_auto_camera.rotation_euler = (1.09748, -7.21219e-08, 0.694738)
scene.camera = ob_auto_camera
light_auto_sun = bpy.data.lights.new('AutoSun', 'SUN')
light_auto_sun.energy = 3.0
light_auto_sun.angle = 0.0523599
ob_auto_sun = bpy.data.objects.new('AutoSun', light_auto_sun)
scene.collection.objects.link(ob_auto_sun)
ob_auto_sun.rotation_euler = (0.872665, 0.174533, 0.523599)
bpy.context.view_layer.update()
